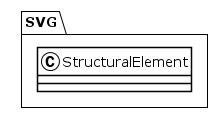

The diagram above was rendered by PlantUML. Its source (embedded in the PNG):
@startuml
!theme plain
package SVG {
class StructuralElement {
}
}
@enduml